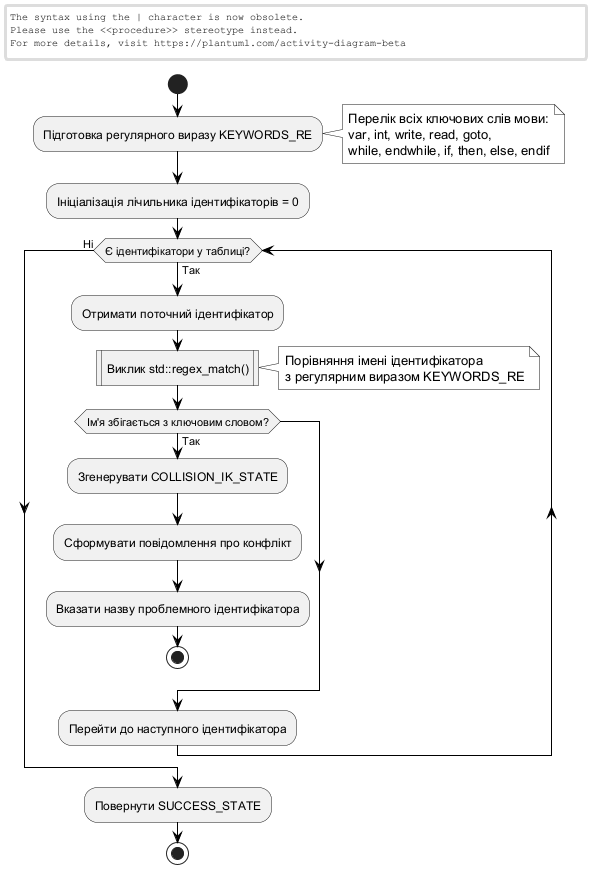

The diagram above was rendered by PlantUML. Its source (embedded in the PNG):
@startuml
skinparam monochrome true
skinparam backgroundColor white
skinparam defaultFontColor black
skinparam ConditionEndStyle hline
skinparam ArrowColor black

start

:Підготовка регулярного виразу KEYWORDS_RE;
note right
  Перелік всіх ключових слів мови:
  var, int, write, read, goto,
  while, endwhile, if, then, else, endif
end note

:Ініціалізація лічильника ідентифікаторів = 0;

while (Є ідентифікатори у таблиці?) is (Так)
  :Отримати поточний ідентифікатор;
  
  :Виклик std::regex_match()|
  note right
    Порівняння імені ідентифікатора
    з регулярним виразом KEYWORDS_RE
  end note
  
  if (Ім'я збігається з ключовим словом?) then (Так)
    :Згенерувати COLLISION_IK_STATE;
    :Сформувати повідомлення про конфлікт;
    :Вказати назву проблемного ідентифікатора;
    stop
  endif
  
  :Перейти до наступного ідентифікатора;
endwhile (Ні)

:Повернути SUCCESS_STATE;

stop

@enduml